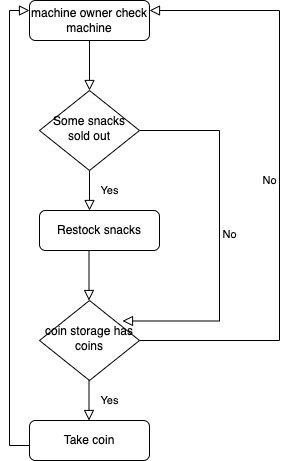

The diagram above was exported from draw.io. Its source (the exported page's mxGraphModel, read from the mxfile embedded in the PNG):
<mxGraphModel dx="1306" dy="779" grid="1" gridSize="10" guides="1" tooltips="1" connect="1" arrows="1" fold="1" page="1" pageScale="1" pageWidth="827" pageHeight="1169" math="0" shadow="0">
  <root>
    <mxCell id="WIyWlLk6GJQsqaUBKTNV-0" />
    <mxCell id="WIyWlLk6GJQsqaUBKTNV-1" parent="WIyWlLk6GJQsqaUBKTNV-0" />
    <mxCell id="WIyWlLk6GJQsqaUBKTNV-2" value="" style="rounded=0;html=1;jettySize=auto;orthogonalLoop=1;fontSize=11;endArrow=block;endFill=0;endSize=8;strokeWidth=1;shadow=0;labelBackgroundColor=none;edgeStyle=orthogonalEdgeStyle;" parent="WIyWlLk6GJQsqaUBKTNV-1" source="WIyWlLk6GJQsqaUBKTNV-3" target="WIyWlLk6GJQsqaUBKTNV-6" edge="1">
      <mxGeometry relative="1" as="geometry" />
    </mxCell>
    <mxCell id="WIyWlLk6GJQsqaUBKTNV-3" value="machine owner check machine" style="rounded=1;whiteSpace=wrap;html=1;fontSize=12;glass=0;strokeWidth=1;shadow=0;" parent="WIyWlLk6GJQsqaUBKTNV-1" vertex="1">
      <mxGeometry x="160" y="80" width="120" height="40" as="geometry" />
    </mxCell>
    <mxCell id="WIyWlLk6GJQsqaUBKTNV-4" value="Yes" style="rounded=0;html=1;jettySize=auto;orthogonalLoop=1;fontSize=11;endArrow=block;endFill=0;endSize=8;strokeWidth=1;shadow=0;labelBackgroundColor=none;edgeStyle=orthogonalEdgeStyle;" parent="WIyWlLk6GJQsqaUBKTNV-1" source="WIyWlLk6GJQsqaUBKTNV-6" edge="1">
      <mxGeometry y="20" relative="1" as="geometry">
        <mxPoint as="offset" />
        <mxPoint x="220" y="290" as="targetPoint" />
      </mxGeometry>
    </mxCell>
    <mxCell id="WIyWlLk6GJQsqaUBKTNV-5" value="No" style="edgeStyle=orthogonalEdgeStyle;rounded=0;html=1;jettySize=auto;orthogonalLoop=1;fontSize=11;endArrow=block;endFill=0;endSize=8;strokeWidth=1;shadow=0;labelBackgroundColor=none;entryX=0.83;entryY=0.256;entryDx=0;entryDy=0;exitX=1;exitY=0.5;exitDx=0;exitDy=0;entryPerimeter=0;" parent="WIyWlLk6GJQsqaUBKTNV-1" source="WIyWlLk6GJQsqaUBKTNV-6" target="BxYAYAzOthvTvya8E7nB-1" edge="1">
      <mxGeometry y="10" relative="1" as="geometry">
        <mxPoint as="offset" />
        <mxPoint x="320" y="210" as="targetPoint" />
        <Array as="points">
          <mxPoint x="350" y="210" />
          <mxPoint x="350" y="401" />
        </Array>
      </mxGeometry>
    </mxCell>
    <mxCell id="WIyWlLk6GJQsqaUBKTNV-6" value="Some snacks sold out" style="rhombus;whiteSpace=wrap;html=1;shadow=0;fontFamily=Helvetica;fontSize=12;align=center;strokeWidth=1;spacing=6;spacingTop=-4;" parent="WIyWlLk6GJQsqaUBKTNV-1" vertex="1">
      <mxGeometry x="170" y="170" width="100" height="80" as="geometry" />
    </mxCell>
    <mxCell id="WIyWlLk6GJQsqaUBKTNV-12" value="Restock snacks" style="rounded=1;whiteSpace=wrap;html=1;fontSize=12;glass=0;strokeWidth=1;shadow=0;" parent="WIyWlLk6GJQsqaUBKTNV-1" vertex="1">
      <mxGeometry x="170" y="290" width="120" height="40" as="geometry" />
    </mxCell>
    <mxCell id="BxYAYAzOthvTvya8E7nB-1" value="coin storage has coins" style="rhombus;whiteSpace=wrap;html=1;shadow=0;fontFamily=Helvetica;fontSize=12;align=center;strokeWidth=1;spacing=6;spacingTop=-4;" vertex="1" parent="WIyWlLk6GJQsqaUBKTNV-1">
      <mxGeometry x="170" y="380" width="100" height="80" as="geometry" />
    </mxCell>
    <mxCell id="BxYAYAzOthvTvya8E7nB-2" value="" style="rounded=0;html=1;jettySize=auto;orthogonalLoop=1;fontSize=11;endArrow=block;endFill=0;endSize=8;strokeWidth=1;shadow=0;labelBackgroundColor=none;edgeStyle=orthogonalEdgeStyle;" edge="1" parent="WIyWlLk6GJQsqaUBKTNV-1">
      <mxGeometry relative="1" as="geometry">
        <mxPoint x="219.5" y="330" as="sourcePoint" />
        <mxPoint x="219.5" y="380" as="targetPoint" />
      </mxGeometry>
    </mxCell>
    <mxCell id="BxYAYAzOthvTvya8E7nB-4" value="Yes" style="rounded=0;html=1;jettySize=auto;orthogonalLoop=1;fontSize=11;endArrow=block;endFill=0;endSize=8;strokeWidth=1;shadow=0;labelBackgroundColor=none;edgeStyle=orthogonalEdgeStyle;" edge="1" parent="WIyWlLk6GJQsqaUBKTNV-1">
      <mxGeometry y="20" relative="1" as="geometry">
        <mxPoint as="offset" />
        <mxPoint x="219.5" y="460" as="sourcePoint" />
        <mxPoint x="219.5" y="500" as="targetPoint" />
      </mxGeometry>
    </mxCell>
    <mxCell id="BxYAYAzOthvTvya8E7nB-5" value="Take coin" style="rounded=1;whiteSpace=wrap;html=1;fontSize=12;glass=0;strokeWidth=1;shadow=0;" vertex="1" parent="WIyWlLk6GJQsqaUBKTNV-1">
      <mxGeometry x="160" y="500" width="120" height="40" as="geometry" />
    </mxCell>
    <mxCell id="BxYAYAzOthvTvya8E7nB-6" value="No" style="edgeStyle=orthogonalEdgeStyle;rounded=0;html=1;jettySize=auto;orthogonalLoop=1;fontSize=11;endArrow=block;endFill=0;endSize=8;strokeWidth=1;shadow=0;labelBackgroundColor=none;entryX=1;entryY=0.25;entryDx=0;entryDy=0;exitX=1;exitY=0.5;exitDx=0;exitDy=0;" edge="1" parent="WIyWlLk6GJQsqaUBKTNV-1" source="BxYAYAzOthvTvya8E7nB-1" target="WIyWlLk6GJQsqaUBKTNV-3">
      <mxGeometry y="10" relative="1" as="geometry">
        <mxPoint as="offset" />
        <mxPoint x="330" y="450" as="sourcePoint" />
        <mxPoint x="360" y="340" as="targetPoint" />
        <Array as="points">
          <mxPoint x="410" y="420" />
          <mxPoint x="410" y="90" />
        </Array>
      </mxGeometry>
    </mxCell>
    <mxCell id="BxYAYAzOthvTvya8E7nB-7" value="" style="edgeStyle=orthogonalEdgeStyle;rounded=0;html=1;jettySize=auto;orthogonalLoop=1;fontSize=11;endArrow=block;endFill=0;endSize=8;strokeWidth=1;shadow=0;labelBackgroundColor=none;exitX=0;exitY=0.5;exitDx=0;exitDy=0;entryX=0;entryY=0.25;entryDx=0;entryDy=0;" edge="1" parent="WIyWlLk6GJQsqaUBKTNV-1" target="WIyWlLk6GJQsqaUBKTNV-3">
      <mxGeometry y="10" relative="1" as="geometry">
        <mxPoint as="offset" />
        <mxPoint x="160" y="525" as="sourcePoint" />
        <mxPoint x="150" y="315" as="targetPoint" />
        <Array as="points">
          <mxPoint x="140" y="525" />
          <mxPoint x="140" y="90" />
        </Array>
      </mxGeometry>
    </mxCell>
  </root>
</mxGraphModel>